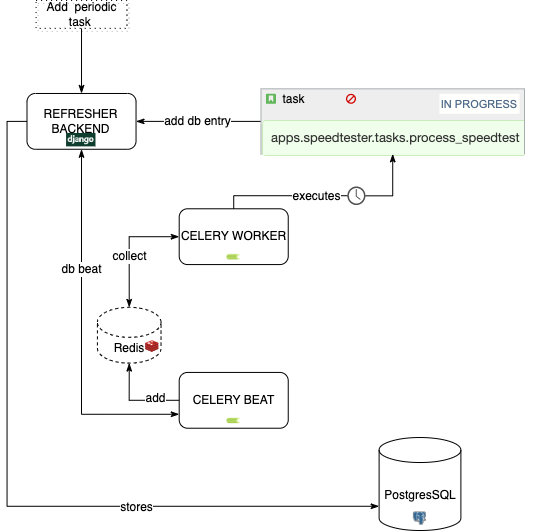

The diagram above was exported from draw.io. Its source (the exported page's mxGraphModel, read from the mxfile embedded in the PNG):
<mxGraphModel dx="1584" dy="857" grid="1" gridSize="10" guides="1" tooltips="1" connect="1" arrows="1" fold="1" page="1" pageScale="1" pageWidth="850" pageHeight="1100" math="0" shadow="0">
  <root>
    <mxCell id="0" />
    <mxCell id="1" parent="0" />
    <mxCell id="BRmKNLaVOHSm050zo1w5-17" value="" style="group" vertex="1" connectable="0" parent="1">
      <mxGeometry x="122.5" y="360" width="510.31" height="530" as="geometry" />
    </mxCell>
    <mxCell id="PDCcjL5j8S6QahZlcYsh-6" value="" style="group" connectable="0" vertex="1" parent="BRmKNLaVOHSm050zo1w5-17">
      <mxGeometry y="92.98245614035088" width="109.04109589041097" height="55.78947368421053" as="geometry" />
    </mxCell>
    <mxCell id="PDCcjL5j8S6QahZlcYsh-7" value="REFRESHER&lt;br&gt;BACKEND" style="rounded=1;whiteSpace=wrap;html=1;" vertex="1" parent="PDCcjL5j8S6QahZlcYsh-6">
      <mxGeometry width="109.04109589041097" height="55.78947368421053" as="geometry" />
    </mxCell>
    <mxCell id="PDCcjL5j8S6QahZlcYsh-8" value="" style="shape=image;verticalLabelPosition=bottom;labelBackgroundColor=default;verticalAlign=top;aspect=fixed;imageAspect=0;image=https://abotyim.github.io/posts/python/django.png;" vertex="1" parent="PDCcjL5j8S6QahZlcYsh-6">
      <mxGeometry x="39.56374429223745" y="39.98245614035088" width="29.41789727943046" height="13.408339689804222" as="geometry" />
    </mxCell>
    <mxCell id="PDCcjL5j8S6QahZlcYsh-9" value="" style="group" connectable="0" vertex="1" parent="BRmKNLaVOHSm050zo1w5-17">
      <mxGeometry x="152.20319634703196" y="208.28070175438597" width="109.04109589041097" height="55.78947368421053" as="geometry" />
    </mxCell>
    <mxCell id="PDCcjL5j8S6QahZlcYsh-10" value="CELERY WORKER" style="rounded=1;whiteSpace=wrap;html=1;shadow=0;strokeColor=default;" vertex="1" parent="PDCcjL5j8S6QahZlcYsh-9">
      <mxGeometry width="109.04109589041097" height="55.78947368421053" as="geometry" />
    </mxCell>
    <mxCell id="PDCcjL5j8S6QahZlcYsh-11" value="" style="shape=image;verticalLabelPosition=bottom;labelBackgroundColor=default;verticalAlign=top;aspect=fixed;imageAspect=0;image=https://upload.wikimedia.org/wikipedia/commons/1/19/Celery_logo.png;" vertex="1" parent="PDCcjL5j8S6QahZlcYsh-9">
      <mxGeometry x="47.7054794520548" y="41.8421052631579" width="13.408339689804222" height="13.408339689804222" as="geometry" />
    </mxCell>
    <mxCell id="PDCcjL5j8S6QahZlcYsh-12" value="" style="group" connectable="0" vertex="1" parent="BRmKNLaVOHSm050zo1w5-17">
      <mxGeometry x="152.20319634703196" y="371.9298245614035" width="118.12785388127855" height="102.28070175438596" as="geometry" />
    </mxCell>
    <mxCell id="PDCcjL5j8S6QahZlcYsh-13" value="CELERY BEAT" style="rounded=1;whiteSpace=wrap;html=1;shadow=0;strokeColor=default;" vertex="1" parent="PDCcjL5j8S6QahZlcYsh-12">
      <mxGeometry width="109.04109589041097" height="55.78947368421052" as="geometry" />
    </mxCell>
    <mxCell id="PDCcjL5j8S6QahZlcYsh-14" value="" style="shape=image;verticalLabelPosition=bottom;labelBackgroundColor=default;verticalAlign=top;aspect=fixed;imageAspect=0;image=https://upload.wikimedia.org/wikipedia/commons/1/19/Celery_logo.png;" vertex="1" parent="PDCcjL5j8S6QahZlcYsh-12">
      <mxGeometry x="47.7054794520548" y="41.84210526315789" width="13.40833968980422" height="13.40833968980422" as="geometry" />
    </mxCell>
    <mxCell id="PDCcjL5j8S6QahZlcYsh-15" value="" style="group" connectable="0" vertex="1" parent="BRmKNLaVOHSm050zo1w5-17">
      <mxGeometry x="352.11187214611874" y="437.01754385964915" width="81.78082191780823" height="92.98245614035088" as="geometry" />
    </mxCell>
    <mxCell id="PDCcjL5j8S6QahZlcYsh-16" value="PostgresSQL&lt;br&gt;" style="shape=cylinder3;whiteSpace=wrap;html=1;boundedLbl=1;backgroundOutline=1;size=12.5;shadow=0;" vertex="1" parent="PDCcjL5j8S6QahZlcYsh-15">
      <mxGeometry width="81.78082191780823" height="92.98245614035088" as="geometry" />
    </mxCell>
    <mxCell id="PDCcjL5j8S6QahZlcYsh-17" value="" style="shape=image;verticalLabelPosition=bottom;labelBackgroundColor=default;verticalAlign=top;aspect=fixed;imageAspect=0;image=https://cdn.freebiesupply.com/logos/large/2x/postgresql-logo-png-transparent.png;" vertex="1" parent="PDCcjL5j8S6QahZlcYsh-15">
      <mxGeometry x="34.2843378995434" y="74.3859649122807" width="12.997150605983558" height="13.408339689804222" as="geometry" />
    </mxCell>
    <mxCell id="PDCcjL5j8S6QahZlcYsh-1" value="" style="edgeStyle=orthogonalEdgeStyle;rounded=0;orthogonalLoop=1;jettySize=auto;entryX=0;entryY=0;entryDx=0;entryDy=68.75;entryPerimeter=0;shadow=0;fontSize=12;fontColor=#000000;startArrow=none;startFill=0;endArrow=classicThin;endFill=1;exitX=0;exitY=0.5;exitDx=0;exitDy=0;strokeColor=#000000;labelBackgroundColor=none;html=1;" edge="1" parent="BRmKNLaVOHSm050zo1w5-17" source="PDCcjL5j8S6QahZlcYsh-7" target="PDCcjL5j8S6QahZlcYsh-16">
      <mxGeometry relative="1" as="geometry" />
    </mxCell>
    <mxCell id="BRmKNLaVOHSm050zo1w5-28" value="stores" style="edgeLabel;html=1;align=center;verticalAlign=middle;resizable=0;points=[];fontSize=12;fontColor=#000000;" vertex="1" connectable="0" parent="PDCcjL5j8S6QahZlcYsh-1">
      <mxGeometry x="0.3875" y="-1" relative="1" as="geometry">
        <mxPoint x="-5" as="offset" />
      </mxGeometry>
    </mxCell>
    <mxCell id="PDCcjL5j8S6QahZlcYsh-18" style="edgeStyle=orthogonalEdgeStyle;rounded=0;orthogonalLoop=1;jettySize=auto;html=1;entryX=0;entryY=0.75;entryDx=0;entryDy=0;exitX=0.5;exitY=1;exitDx=0;exitDy=0;startArrow=classicThin;startFill=1;endArrow=classicThin;endFill=1;" edge="1" parent="BRmKNLaVOHSm050zo1w5-17" source="PDCcjL5j8S6QahZlcYsh-7" target="PDCcjL5j8S6QahZlcYsh-13">
      <mxGeometry relative="1" as="geometry" />
    </mxCell>
    <mxCell id="BRmKNLaVOHSm050zo1w5-23" value="db beat" style="edgeLabel;html=1;align=center;verticalAlign=middle;resizable=0;points=[];fontSize=12;fontColor=#000000;" vertex="1" connectable="0" parent="PDCcjL5j8S6QahZlcYsh-18">
      <mxGeometry x="-0.3372" y="-1" relative="1" as="geometry">
        <mxPoint as="offset" />
      </mxGeometry>
    </mxCell>
    <mxCell id="BRmKNLaVOHSm050zo1w5-2" value="" style="group" vertex="1" connectable="0" parent="BRmKNLaVOHSm050zo1w5-17">
      <mxGeometry x="70.42237442922375" y="306.8421052631579" width="63.60730593607306" height="55.78947368421053" as="geometry" />
    </mxCell>
    <mxCell id="PDCcjL5j8S6QahZlcYsh-2" value="Redis" style="shape=cylinder3;whiteSpace=wrap;html=1;boundedLbl=1;backgroundOutline=1;size=15;dashed=1;" vertex="1" parent="BRmKNLaVOHSm050zo1w5-2">
      <mxGeometry width="63.60730593607306" height="55.78947368421053" as="geometry" />
    </mxCell>
    <mxCell id="BRmKNLaVOHSm050zo1w5-1" value="" style="shape=image;verticalLabelPosition=bottom;labelBackgroundColor=default;verticalAlign=top;aspect=fixed;imageAspect=0;image=data:image/png,(base64 omitted: 25212 chars);" vertex="1" parent="BRmKNLaVOHSm050zo1w5-2">
      <mxGeometry x="48.15981735159817" y="32.54385964912281" width="13.408339689804222" height="13.408339689804222" as="geometry" />
    </mxCell>
    <mxCell id="PDCcjL5j8S6QahZlcYsh-3" style="edgeStyle=orthogonalEdgeStyle;rounded=0;orthogonalLoop=1;jettySize=auto;html=1;entryX=0.5;entryY=0;entryDx=0;entryDy=0;entryPerimeter=0;endArrow=classicThin;endFill=1;startArrow=classicThin;startFill=1;" edge="1" parent="BRmKNLaVOHSm050zo1w5-17" source="PDCcjL5j8S6QahZlcYsh-10" target="PDCcjL5j8S6QahZlcYsh-2">
      <mxGeometry relative="1" as="geometry" />
    </mxCell>
    <mxCell id="BRmKNLaVOHSm050zo1w5-22" value="collect" style="edgeLabel;html=1;align=center;verticalAlign=middle;resizable=0;points=[];fontSize=12;fontColor=#000000;" vertex="1" connectable="0" parent="PDCcjL5j8S6QahZlcYsh-3">
      <mxGeometry x="0.1362" relative="1" as="geometry">
        <mxPoint as="offset" />
      </mxGeometry>
    </mxCell>
    <mxCell id="BRmKNLaVOHSm050zo1w5-29" style="edgeStyle=orthogonalEdgeStyle;rounded=0;orthogonalLoop=1;jettySize=auto;html=1;entryX=1;entryY=0.5;entryDx=0;entryDy=0;fontSize=12;fontColor=#000000;startArrow=none;startFill=0;endArrow=classicThin;endFill=1;" edge="1" parent="BRmKNLaVOHSm050zo1w5-17" source="BRmKNLaVOHSm050zo1w5-9" target="PDCcjL5j8S6QahZlcYsh-7">
      <mxGeometry relative="1" as="geometry" />
    </mxCell>
    <mxCell id="BRmKNLaVOHSm050zo1w5-30" value="add db entry" style="edgeLabel;html=1;align=center;verticalAlign=middle;resizable=0;points=[];fontSize=12;fontColor=#000000;" vertex="1" connectable="0" parent="BRmKNLaVOHSm050zo1w5-29">
      <mxGeometry x="0.0277" y="5" relative="1" as="geometry">
        <mxPoint y="-5" as="offset" />
      </mxGeometry>
    </mxCell>
    <mxCell id="BRmKNLaVOHSm050zo1w5-9" value="&lt;table style=&quot;max-width: 100%; background-color: rgb(255, 255, 255); border-spacing: 0px; width: 1880px; margin-bottom: 18px; border-width: 1px 1px 1px 0px; border-top-style: solid; border-right-style: solid; border-bottom-style: solid; border-top-color: rgb(199, 236, 184); border-right-color: rgb(199, 236, 184); border-bottom-color: rgb(199, 236, 184); border-image: initial; border-left-style: initial; border-left-color: initial; border-radius: 4px; color: rgb(51, 51, 51); font-family: &amp;quot;Helvetica Neue&amp;quot;, Helvetica, Arial, sans-serif; font-size: 13px;&quot; class=&quot;table table-bordered table-striped&quot;&gt;&lt;tbody&gt;&lt;tr&gt;&lt;td style=&quot;padding: 8px; line-height: 18px; vertical-align: top; border-top: 0px; border-left: 1px solid rgb(199, 236, 184); background-color: rgb(240, 255, 235); border-top-left-radius: 4px;&quot;&gt;apps.speedtester.tasks.process_speedtest&lt;/td&gt;&lt;/tr&gt;&lt;/tbody&gt;&lt;/table&gt;" style="html=1;shadow=0;dashed=0;shape=mxgraph.atlassian.issue;issueType=story;issuePriority=blocker;issueStatus=inProgress;verticalAlign=top;align=left;whiteSpace=wrap;overflow=hidden;spacingTop=25;strokeColor=#A8ADB0;fillColor=#EEEEEE;fontSize=12;backgroundOutline=1;sketch=0;" vertex="1" parent="BRmKNLaVOHSm050zo1w5-17">
      <mxGeometry x="233.9840182648402" y="88.3342105263158" width="263.5159817351598" height="65.08771929824562" as="geometry" />
    </mxCell>
    <mxCell id="BRmKNLaVOHSm050zo1w5-10" value="task" style="strokeColor=none;fillColor=none;part=1;resizable=0;align=left;autosize=1;points=[];deletable=0;connectable=0;" vertex="1" parent="BRmKNLaVOHSm050zo1w5-9">
      <mxGeometry width="40" height="20" relative="1" as="geometry">
        <mxPoint x="20" as="offset" />
      </mxGeometry>
    </mxCell>
    <mxCell id="BRmKNLaVOHSm050zo1w5-11" style="edgeStyle=orthogonalEdgeStyle;rounded=0;orthogonalLoop=1;jettySize=auto;html=1;fontSize=5;startArrow=none;startFill=1;endArrow=classicThin;endFill=1;" edge="1" parent="BRmKNLaVOHSm050zo1w5-17" source="BRmKNLaVOHSm050zo1w5-12" target="BRmKNLaVOHSm050zo1w5-9">
      <mxGeometry relative="1" as="geometry">
        <Array as="points">
          <mxPoint x="365.7420091324201" y="195.26315789473685" />
        </Array>
      </mxGeometry>
    </mxCell>
    <mxCell id="BRmKNLaVOHSm050zo1w5-12" value="" style="sketch=0;pointerEvents=1;shadow=0;dashed=0;html=1;strokeColor=none;fillColor=#505050;labelPosition=center;verticalLabelPosition=bottom;verticalAlign=top;outlineConnect=0;align=center;shape=mxgraph.office.concepts.clock;fontSize=5;" vertex="1" parent="BRmKNLaVOHSm050zo1w5-17">
      <mxGeometry x="320.3082191780822" y="185.96491228070175" width="18.17351598173516" height="18.596491228070175" as="geometry" />
    </mxCell>
    <mxCell id="BRmKNLaVOHSm050zo1w5-13" value="" style="edgeStyle=orthogonalEdgeStyle;rounded=0;orthogonalLoop=1;jettySize=auto;html=1;fontSize=5;startArrow=none;startFill=0;endArrow=none;endFill=1;exitX=0.5;exitY=0;exitDx=0;exitDy=0;" edge="1" parent="BRmKNLaVOHSm050zo1w5-17" source="PDCcjL5j8S6QahZlcYsh-10" target="BRmKNLaVOHSm050zo1w5-12">
      <mxGeometry relative="1" as="geometry">
        <mxPoint x="206.72374429223765" y="208.28070175438597" as="sourcePoint" />
        <mxPoint x="329.3554695255113" y="139.47368421052633" as="targetPoint" />
        <Array as="points">
          <mxPoint x="206.72374429223746" y="195.26315789473685" />
        </Array>
      </mxGeometry>
    </mxCell>
    <mxCell id="BRmKNLaVOHSm050zo1w5-24" value="executes" style="edgeLabel;html=1;align=center;verticalAlign=middle;resizable=0;points=[];fontSize=12;fontColor=#000000;" vertex="1" connectable="0" parent="BRmKNLaVOHSm050zo1w5-13">
      <mxGeometry x="0.5068" y="-1" relative="1" as="geometry">
        <mxPoint y="-1" as="offset" />
      </mxGeometry>
    </mxCell>
    <mxCell id="BRmKNLaVOHSm050zo1w5-14" value="" style="endArrow=none;html=1;rounded=0;fontSize=5;exitX=0.5;exitY=0;exitDx=0;exitDy=0;endFill=0;startArrow=classicThin;startFill=1;entryX=0.5;entryY=1;entryDx=0;entryDy=0;" edge="1" parent="BRmKNLaVOHSm050zo1w5-17" source="PDCcjL5j8S6QahZlcYsh-7" target="BRmKNLaVOHSm050zo1w5-15">
      <mxGeometry width="50" height="50" relative="1" as="geometry">
        <mxPoint x="324.851598173516" y="213.859649122807" as="sourcePoint" />
        <mxPoint x="54.97488584474886" y="37.19298245614035" as="targetPoint" />
      </mxGeometry>
    </mxCell>
    <mxCell id="BRmKNLaVOHSm050zo1w5-15" value="Add&amp;nbsp; periodic task&amp;nbsp;" style="text;html=1;strokeColor=default;fillColor=none;align=center;verticalAlign=middle;whiteSpace=wrap;rounded=0;fontSize=12;shadow=1;dashed=1;dashPattern=1 4;" vertex="1" parent="BRmKNLaVOHSm050zo1w5-17">
      <mxGeometry x="9.08675799086758" width="90.86757990867581" height="27.894736842105264" as="geometry" />
    </mxCell>
    <mxCell id="PDCcjL5j8S6QahZlcYsh-5" style="edgeStyle=orthogonalEdgeStyle;rounded=0;orthogonalLoop=1;jettySize=auto;html=1;entryX=0.5;entryY=1;entryDx=0;entryDy=0;entryPerimeter=0;endArrow=classicThin;endFill=1;" edge="1" parent="BRmKNLaVOHSm050zo1w5-17" source="PDCcjL5j8S6QahZlcYsh-13" target="PDCcjL5j8S6QahZlcYsh-2">
      <mxGeometry relative="1" as="geometry" />
    </mxCell>
    <mxCell id="BRmKNLaVOHSm050zo1w5-21" value="add" style="edgeLabel;html=1;align=center;verticalAlign=middle;resizable=0;points=[];fontSize=12;fontColor=#000000;" vertex="1" connectable="0" parent="PDCcjL5j8S6QahZlcYsh-5">
      <mxGeometry x="-0.4368" y="-2" relative="1" as="geometry">
        <mxPoint as="offset" />
      </mxGeometry>
    </mxCell>
  </root>
</mxGraphModel>